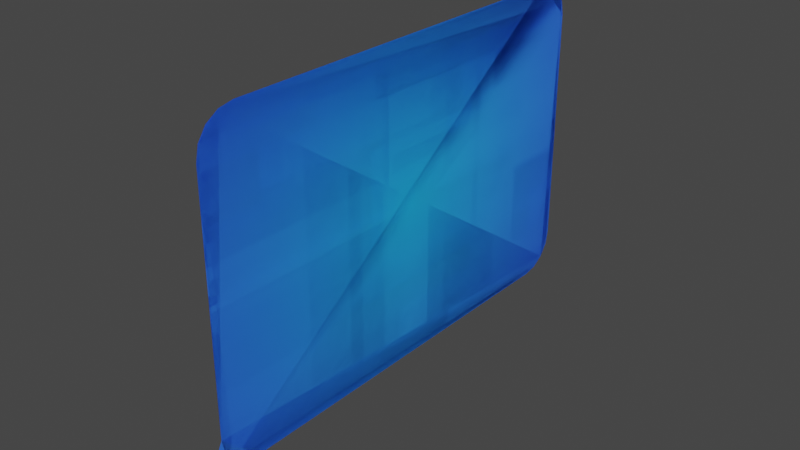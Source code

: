 # Source: Text_Ballonen.blend  (saved by Blender 4.0.36; exported with 4.5.12 LTS)
import bpy
from mathutils import Matrix  # noqa: F401  (used for matrix-valued properties, if any)

bpy.ops.wm.read_factory_settings(use_empty=True)
scene = bpy.context.scene
scene.name = 'Scene'

# ---- collections
col_collection = bpy.data.collections.new('Collection'); scene.collection.children.link(col_collection)

# ---- materials (node trees are filled in below, after node groups)
mat_gradient_boor = bpy.data.materials.new('Gradient Boor')
mat_gradient_boor.use_transparent_shadow = False

# ---- node groups
ng_auto_smooth = bpy.data.node_groups.new('Auto Smooth', 'GeometryNodeTree')
_s = ng_auto_smooth.interface.new_socket(name='Geometry', in_out='OUTPUT', socket_type='NodeSocketGeometry')
_s = ng_auto_smooth.interface.new_socket(name='Geometry', in_out='INPUT', socket_type='NodeSocketGeometry')
_s = ng_auto_smooth.interface.new_socket(name='Angle', in_out='INPUT', socket_type='NodeSocketFloat')
_s.subtype = 'ANGLE'
_s.min_value = 0.0
_s.max_value = 3.142
ng_auto_smooth.is_modifier = True
_N = ng_auto_smooth.nodes; _L = ng_auto_smooth.links
n0 = _N.new('NodeGroupOutput'); n0.name = 'Group Output'; n0.location = (480, -100)
n1 = _N.new('NodeGroupInput'); n1.name = 'Group Input'; n1.location = (-420, -300)
n2 = _N.new('NodeGroupInput'); n2.name = 'Group Input.001'; n2.location = (-60, -100)
n3 = _N.new('GeometryNodeSetShadeSmooth'); n3.name = 'Set Shade Smooth'; n3.location = (120, -100)
n3.domain = 'EDGE'
n4 = _N.new('GeometryNodeSetShadeSmooth'); n4.name = 'Set Shade Smooth.001'; n4.location = (300, -100)
n5 = _N.new('GeometryNodeInputMeshEdgeAngle'); n5.name = 'Edge Angle'; n5.location = (-420, -220)
n6 = _N.new('GeometryNodeInputEdgeSmooth'); n6.name = 'Is Edge Smooth'; n6.location = (-60, -160)
n7 = _N.new('GeometryNodeInputShadeSmooth'); n7.name = 'Is Face Smooth'; n7.location = (-240, -340)
n8 = _N.new('FunctionNodeBooleanMath'); n8.name = 'Boolean Math'; n8.location = (-60, -220)
n9 = _N.new('FunctionNodeCompare'); n9.name = 'Compare'; n9.location = (-240, -180)
n9.operation = 'LESS_EQUAL'
_L.new(n5.outputs[0], n9.inputs[0])
_L.new(n4.outputs[0], n0.inputs[0])
_L.new(n1.outputs[1], n9.inputs[1])
_L.new(n9.outputs[0], n8.inputs[0])
_L.new(n7.outputs[0], n8.inputs[1])
_L.new(n2.outputs[0], n3.inputs[0])
_L.new(n6.outputs[0], n3.inputs[1])
_L.new(n3.outputs[0], n4.inputs[0])
_L.new(n8.outputs[0], n3.inputs[2])
n0.is_active_output = True

# ---- material node trees
mat_gradient_boor.use_nodes = True; mat_gradient_boor.node_tree.nodes.clear()

# ---- world
world_world = bpy.data.worlds.new('World'); scene.world = world_world
world_world.use_nodes = True; world_world.node_tree.nodes.clear()
_N = world_world.node_tree.nodes; _L = world_world.node_tree.links
n0 = _N.new('ShaderNodeOutputWorld'); n0.name = 'World Output'; n0.location = (300, 300)
n1 = _N.new('ShaderNodeBackground'); n1.name = 'Background'; n1.location = (10, 300)
n1.inputs[0].default_value = (0.05088, 0.05088, 0.05088, 1.0)
_L.new(n1.outputs[0], n0.inputs[0])
n0.is_active_output = True
world_world.color = (0.05088, 0.05088, 0.05088)
world_world.use_sun_shadow = False
world_world.sun_shadow_jitter_overblur = 0.0

# ---- meshes
me_plane = bpy.data.meshes.new('Plane')
me_plane.from_pydata([(-0.2292, -0.45, 0.0), (-0.3, -0.3772, 0.0), (-0.2563, -0.4445, 0.0), (-0.2793, -0.4287, 0.0), (-0.2946, -0.405, 0.0), (0.3, -0.3772, 0.0), (0.2292, -0.45, 0.0), (0.2946, -0.405, 0.0), (0.2793, -0.4287, 0.0), (0.2563, -0.4445, 0.0), (-0.2292, 0.45, 0.0), (-0.3, 0.3772, 0.0), (-0.2563, 0.4445, 0.0), (-0.2793, 0.4287, 0.0), (-0.2946, 0.405, 0.0), (0.2292, 0.45, 0.0), (0.3, 0.3772, 0.0), (0.2563, 0.4445, 0.0), (0.2793, 0.4287, 0.0), (0.2946, 0.405, 0.0)], [], [(1, 4, 3, 2, 0, 6, 9, 8, 7, 5, 16, 19, 18, 17, 15, 10, 12, 13, 14, 11)])
me_plane.polygons.foreach_set('use_smooth', [True] * 1)
_uv = me_plane.uv_layers.new(name='UVMap')
_uv.uv.foreach_set('vector', [0.2051, 0.485, 0.1831, 0.4807, 0.1644, 0.4686, 0.152, 0.4505, 0.1476, 0.4291, 0.1476, 0.06744, 0.152, 0.04606, 0.1644, 0.02794, 0.1831, 0.01582, 0.2051, 0.01157, 0.8003, 0.01157, 0.8223, 0.01582, 0.8409, 0.02794, 0.8534, 0.04606, 0.8577, 0.06744, 0.8577, 0.4291, 0.8534, 0.4505, 0.8409, 0.4686, 0.8223, 0.4807, 0.8003, 0.485])
me_plane.materials.append(mat_gradient_boor)
me_plane.update()
me_plane_001 = bpy.data.meshes.new('Plane.001')
me_plane_001.from_pydata([(-0.2292, -0.45, 0.0), (-0.3, -0.3772, 0.0), (-0.2563, -0.4445, 0.0), (-0.2793, -0.4287, 0.0), (-0.2946, -0.405, 0.0), (0.3, -0.3772, 0.0), (0.2292, -0.45, 0.0), (-0.2292, 0.45, 0.0), (-0.3, 0.3772, 0.0), (-0.2563, 0.4445, 0.0), (-0.2793, 0.4287, 0.0), (-0.2946, 0.405, 0.0), (0.2292, 0.45, 0.0), (0.3, 0.3772, 0.0), (0.2563, 0.4445, 0.0), (0.2793, 0.4287, 0.0), (0.2946, 0.405, 0.0), (0.3407, -0.5024, -6.217e-09), (0.3533, -0.4897, -6.229e-09), (0.349, -0.5048, -6.627e-09), (0.3543, -0.5033, -6.773e-09), (0.3558, -0.498, -6.633e-09)], [], [(1, 4, 3, 2, 0, 6, 5, 13, 16, 15, 14, 12, 7, 9, 10, 11, 8), (17, 19, 20, 21, 18, 5, 6)])
me_plane_001.polygons.foreach_set('use_smooth', [True] * 2)
_uv = me_plane_001.uv_layers.new(name='UVMap')
_uv.uv.foreach_set('vector', [0.2082, 0.9707, 0.1864, 0.9665, 0.1679, 0.9545, 0.1555, 0.9365, 0.1512, 0.9153, 0.1512, 0.5567, 0.2082, 0.5013, 0.7983, 0.5013, 0.8201, 0.5055, 0.8386, 0.5175, 0.8509, 0.5355, 0.8553, 0.5567, 0.8553, 0.9153, 0.8509, 0.9365, 0.8386, 0.9545, 0.8201, 0.9665, 0.7983, 0.9707, 0.1102, 0.4695, 0.1083, 0.463, 0.1095, 0.4589, 0.1136, 0.4577, 0.1201, 0.4596, 0.2082, 0.5013, 0.1512, 0.5567])
me_plane_001.materials.append(mat_gradient_boor)
me_plane_001.update()

# ---- objects
ob_stand_alone = bpy.data.objects.new('Stand alone', me_plane)
ob_person_text = bpy.data.objects.new('Person Text', me_plane_001)
_N = mat_gradient_boor.node_tree.nodes; _L = mat_gradient_boor.node_tree.links
n0 = _N.new('ShaderNodeMapping'); n0.name = 'Mapping'; n0.location = (-565, 282)
n0.inputs[3].default_value = (1.1, 1.1, 1.1)
n1 = _N.new('ShaderNodeTexCoord'); n1.name = 'Texture Coordinate'; n1.location = (-785, 287)
n1.object = None
n2 = _N.new('ShaderNodeTexGradient'); n2.name = 'Gradient Texture'; n2.location = (-357, 272)
n2.gradient_type = 'QUADRATIC_SPHERE'
n3 = _N.new('ShaderNodeOutputMaterial'); n3.name = 'Material Output'; n3.location = (741, 246)
n4 = _N.new('ShaderNodeValToRGB'); n4.name = 'Color Ramp'; n4.location = (-128, 217)
n4.color_ramp.interpolation = 'B_SPLINE'
while len(n4.color_ramp.elements) > 1: n4.color_ramp.elements.remove(n4.color_ramp.elements[-1])
n4.color_ramp.elements[0].position = 0.0; n4.color_ramp.elements[0].color = (0.03176, 0.01048, 1.0, 1.0)
_e = n4.color_ramp.elements.new(1.0); _e.color = (0.0, 0.5776, 0.9999, 1.0)
n5 = _N.new('ShaderNodeBsdfPrincipled'); n5.name = 'Principled BSDF'; n5.location = (348, 233)
n5.inputs[2].default_value = 1.0
n5.inputs[3].default_value = 1.45
_L.new(n4.outputs[0], n5.inputs[0])
_L.new(n0.outputs[0], n2.inputs[0])
_L.new(n1.outputs[3], n0.inputs[0])
_L.new(n2.outputs[1], n4.inputs[0])
_L.new(n5.outputs[0], n3.inputs[0])
n3.is_active_output = True

# ---- transforms, parenting, visibility, modifiers, constraints
ob_stand_alone.location = (0.0, 0.0, 0.0)
ob_stand_alone.rotation_euler = (-0.0, 1.571, 0.0)
_m = ob_stand_alone.modifiers.new('Auto Smooth', 'NODES')
_m.node_group = ng_auto_smooth
_gi = [s.identifier for s in ng_auto_smooth.interface.items_tree if s.item_type == 'SOCKET' and s.in_out == 'INPUT']
_m[_gi[1]] = 0.5236  # Angle
ob_person_text.location = (0.0, 0.0, 0.0)
ob_person_text.rotation_euler = (-0.0, 1.571, 0.0)
_m = ob_person_text.modifiers.new('Auto Smooth', 'NODES')
_m.node_group = ng_auto_smooth
_gi = [s.identifier for s in ng_auto_smooth.interface.items_tree if s.item_type == 'SOCKET' and s.in_out == 'INPUT']
_m[_gi[1]] = 0.5236  # Angle

# ---- collection membership
col_collection.objects.link(ob_stand_alone)
col_collection.objects.link(ob_person_text)

# ---- scene / render settings (as saved in the file)
scene.frame_start = 1; scene.frame_end = 250; scene.frame_set(1)
scene.render.engine = 'BLENDER_EEVEE_NEXT'
scene.cycles.sampling_pattern = 'TABULATED_SOBOL'
scene.view_settings.view_transform = 'Filmic'
bpy.context.view_layer.update()

# ---- added for rendering (the .blend has no active camera and no usable light): camera, sun
cam_auto = bpy.data.cameras.new('AutoCamera')
cam_auto.lens = 50.0
cam_auto.sensor_width = 36.0
cam_auto.clip_end = 1000.0
ob_auto_camera = bpy.data.objects.new('AutoCamera', cam_auto)
scene.collection.objects.link(ob_auto_camera)
ob_auto_camera.location = (1.07174, -1.31351, 0.829495)
ob_auto_camera.rotation_euler = (1.09748, -7.21219e-08, 0.694738)
scene.camera = ob_auto_camera
light_auto_sun = bpy.data.lights.new('AutoSun', 'SUN')
light_auto_sun.energy = 3.0
light_auto_sun.angle = 0.0523599
ob_auto_sun = bpy.data.objects.new('AutoSun', light_auto_sun)
scene.collection.objects.link(ob_auto_sun)
ob_auto_sun.rotation_euler = (0.872665, 0.174533, 0.523599)
bpy.context.view_layer.update()
